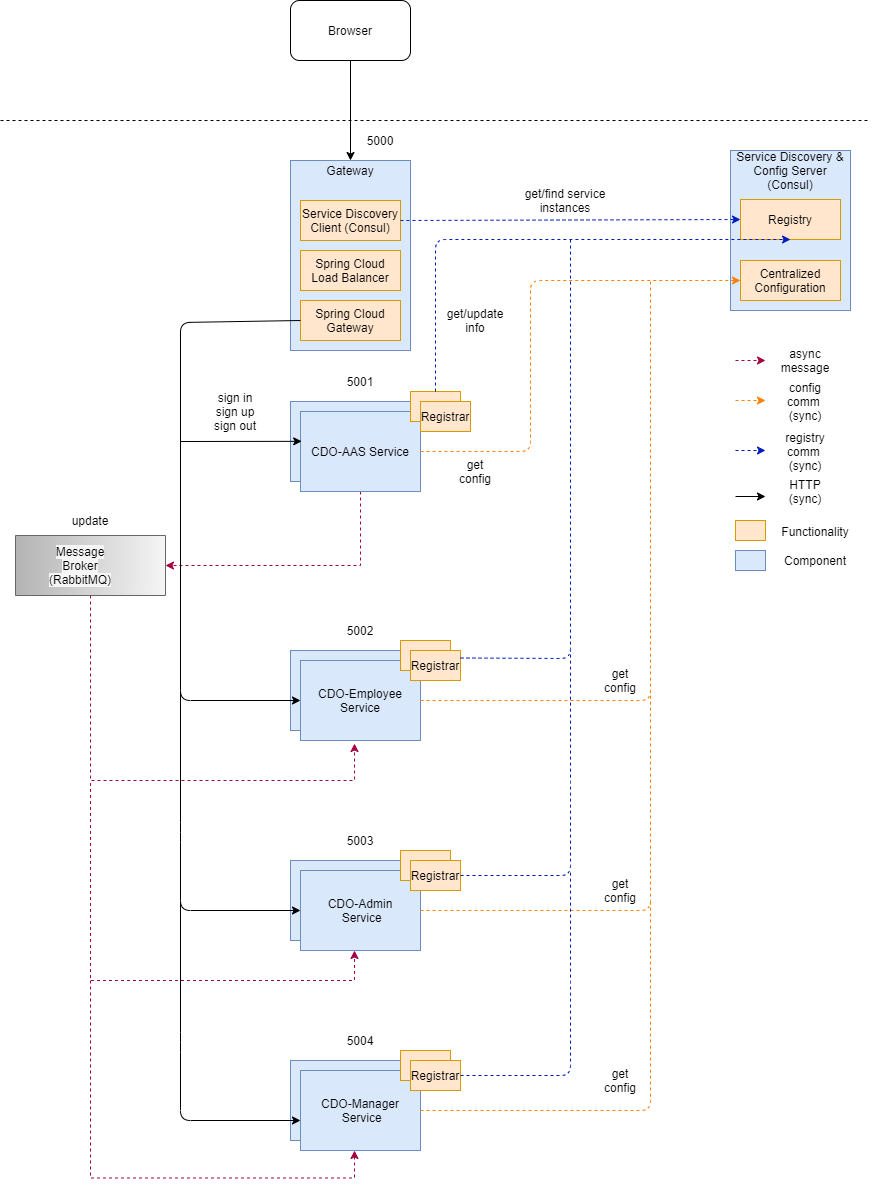

The diagram above was exported from draw.io. Its source (the exported page's mxGraphModel, read from the mxfile embedded in the PNG):
<mxGraphModel dx="1874" dy="592" grid="1" gridSize="10" guides="1" tooltips="1" connect="1" arrows="1" fold="1" page="1" pageScale="1" pageWidth="850" pageHeight="1100" math="0" shadow="0">
  <root>
    <mxCell id="0" />
    <mxCell id="1" parent="0" />
    <mxCell id="ycBP9LH7Zd-v3TcGaiHk-1" value="" style="endArrow=none;dashed=1;html=1;" parent="1" edge="1">
      <mxGeometry width="50" height="50" relative="1" as="geometry">
        <mxPoint x="-130" y="180" as="sourcePoint" />
        <mxPoint x="740" y="180" as="targetPoint" />
      </mxGeometry>
    </mxCell>
    <mxCell id="ycBP9LH7Zd-v3TcGaiHk-2" style="edgeStyle=orthogonalEdgeStyle;rounded=0;orthogonalLoop=1;jettySize=auto;html=1;exitX=0.5;exitY=1;exitDx=0;exitDy=0;entryX=0.5;entryY=0;entryDx=0;entryDy=0;" parent="1" source="ycBP9LH7Zd-v3TcGaiHk-3" target="ycBP9LH7Zd-v3TcGaiHk-8" edge="1">
      <mxGeometry relative="1" as="geometry">
        <mxPoint x="220" y="189" as="targetPoint" />
      </mxGeometry>
    </mxCell>
    <mxCell id="ycBP9LH7Zd-v3TcGaiHk-3" value="Browser" style="rounded=1;whiteSpace=wrap;html=1;" parent="1" vertex="1">
      <mxGeometry x="160" y="60" width="120" height="60" as="geometry" />
    </mxCell>
    <mxCell id="ycBP9LH7Zd-v3TcGaiHk-4" value="" style="rounded=0;whiteSpace=wrap;html=1;fillColor=#dae8fc;strokeColor=#6c8ebf;" parent="1" vertex="1">
      <mxGeometry x="160" y="220" width="120" height="190" as="geometry" />
    </mxCell>
    <mxCell id="ycBP9LH7Zd-v3TcGaiHk-5" value="Service Discovery Client (Consul)" style="rounded=0;whiteSpace=wrap;html=1;fillColor=#ffe6cc;strokeColor=#d79b00;" parent="1" vertex="1">
      <mxGeometry x="170" y="260" width="100" height="40" as="geometry" />
    </mxCell>
    <mxCell id="ycBP9LH7Zd-v3TcGaiHk-6" value="Spring Cloud Load Balancer" style="rounded=0;whiteSpace=wrap;html=1;fillColor=#ffe6cc;strokeColor=#d79b00;" parent="1" vertex="1">
      <mxGeometry x="170" y="310" width="100" height="40" as="geometry" />
    </mxCell>
    <mxCell id="ycBP9LH7Zd-v3TcGaiHk-7" value="Spring Cloud Gateway" style="rounded=0;whiteSpace=wrap;html=1;fillColor=#ffe6cc;strokeColor=#d79b00;" parent="1" vertex="1">
      <mxGeometry x="170" y="360" width="100" height="40" as="geometry" />
    </mxCell>
    <mxCell id="ycBP9LH7Zd-v3TcGaiHk-8" value="Gateway" style="text;html=1;strokeColor=none;fillColor=none;align=center;verticalAlign=middle;whiteSpace=wrap;rounded=0;" parent="1" vertex="1">
      <mxGeometry x="200" y="220" width="40" height="20" as="geometry" />
    </mxCell>
    <mxCell id="ycBP9LH7Zd-v3TcGaiHk-9" value="" style="rounded=0;whiteSpace=wrap;html=1;fillColor=#dae8fc;strokeColor=#6c8ebf;" parent="1" vertex="1">
      <mxGeometry x="600" y="210" width="120" height="160" as="geometry" />
    </mxCell>
    <mxCell id="ycBP9LH7Zd-v3TcGaiHk-10" value="Service Discovery &amp;amp; Config Server (Consul)" style="text;html=1;strokeColor=none;fillColor=none;align=center;verticalAlign=middle;whiteSpace=wrap;rounded=0;" parent="1" vertex="1">
      <mxGeometry x="605" y="220" width="110" height="20" as="geometry" />
    </mxCell>
    <mxCell id="ycBP9LH7Zd-v3TcGaiHk-11" value="Registry" style="rounded=0;whiteSpace=wrap;html=1;fillColor=#ffe6cc;strokeColor=#d79b00;" parent="1" vertex="1">
      <mxGeometry x="610" y="259" width="100" height="40" as="geometry" />
    </mxCell>
    <mxCell id="ycBP9LH7Zd-v3TcGaiHk-12" value="" style="rounded=0;whiteSpace=wrap;html=1;fillColor=#dae8fc;strokeColor=#6c8ebf;" parent="1" vertex="1">
      <mxGeometry x="160" y="461" width="120" height="80" as="geometry" />
    </mxCell>
    <mxCell id="ycBP9LH7Zd-v3TcGaiHk-13" style="edgeStyle=orthogonalEdgeStyle;rounded=0;orthogonalLoop=1;jettySize=auto;html=1;entryX=0.45;entryY=1.038;entryDx=0;entryDy=0;entryPerimeter=0;fillColor=#d80073;strokeColor=#A50040;dashed=1;exitX=1;exitY=0.5;exitDx=0;exitDy=0;exitPerimeter=0;" parent="1" source="ycBP9LH7Zd-v3TcGaiHk-14" target="ycBP9LH7Zd-v3TcGaiHk-18" edge="1">
      <mxGeometry relative="1" as="geometry">
        <mxPoint x="-10" y="740" as="sourcePoint" />
        <Array as="points">
          <mxPoint x="-40" y="840" />
          <mxPoint x="224" y="840" />
        </Array>
      </mxGeometry>
    </mxCell>
    <mxCell id="ycBP9LH7Zd-v3TcGaiHk-14" value="" style="shape=cylinder3;whiteSpace=wrap;html=1;boundedLbl=1;backgroundOutline=1;size=15;rotation=90;gradientColor=#b3b3b3;fillColor=#f5f5f5;strokeColor=#666666;" parent="1" vertex="1">
      <mxGeometry x="-70" y="550" width="60" height="150" as="geometry" />
    </mxCell>
    <mxCell id="ycBP9LH7Zd-v3TcGaiHk-15" value="" style="rounded=0;whiteSpace=wrap;html=1;fillColor=#dae8fc;strokeColor=#6c8ebf;" parent="1" vertex="1">
      <mxGeometry x="160" y="710" width="120" height="80" as="geometry" />
    </mxCell>
    <mxCell id="ycBP9LH7Zd-v3TcGaiHk-16" style="edgeStyle=orthogonalEdgeStyle;rounded=0;orthogonalLoop=1;jettySize=auto;html=1;exitX=0.5;exitY=1;exitDx=0;exitDy=0;dashed=1;fillColor=#d80073;strokeColor=#A50040;entryX=0.5;entryY=0;entryDx=0;entryDy=0;entryPerimeter=0;" parent="1" source="ycBP9LH7Zd-v3TcGaiHk-17" target="ycBP9LH7Zd-v3TcGaiHk-14" edge="1">
      <mxGeometry relative="1" as="geometry">
        <mxPoint x="40" y="625" as="targetPoint" />
        <Array as="points">
          <mxPoint x="230" y="625" />
        </Array>
      </mxGeometry>
    </mxCell>
    <mxCell id="ycBP9LH7Zd-v3TcGaiHk-17" value="CDO-AAS Service" style="rounded=0;whiteSpace=wrap;html=1;fillColor=#dae8fc;strokeColor=#6c8ebf;" parent="1" vertex="1">
      <mxGeometry x="170" y="471" width="120" height="80" as="geometry" />
    </mxCell>
    <mxCell id="ycBP9LH7Zd-v3TcGaiHk-18" value="CDO-Employee Service" style="rounded=0;whiteSpace=wrap;html=1;fillColor=#dae8fc;strokeColor=#6c8ebf;" parent="1" vertex="1">
      <mxGeometry x="170" y="720" width="120" height="80" as="geometry" />
    </mxCell>
    <mxCell id="ycBP9LH7Zd-v3TcGaiHk-19" value="" style="endArrow=classic;html=1;dashed=1;fillColor=#d80073;strokeColor=#A50040;" parent="1" edge="1">
      <mxGeometry width="50" height="50" relative="1" as="geometry">
        <mxPoint x="605" y="420" as="sourcePoint" />
        <mxPoint x="635" y="420" as="targetPoint" />
      </mxGeometry>
    </mxCell>
    <mxCell id="ycBP9LH7Zd-v3TcGaiHk-20" value="" style="rounded=0;whiteSpace=wrap;html=1;fillColor=#ffe6cc;strokeColor=#d79b00;" parent="1" vertex="1">
      <mxGeometry x="280" y="451" width="50" height="30" as="geometry" />
    </mxCell>
    <mxCell id="ycBP9LH7Zd-v3TcGaiHk-21" value="" style="rounded=0;whiteSpace=wrap;html=1;fillColor=#ffe6cc;strokeColor=#d79b00;" parent="1" vertex="1">
      <mxGeometry x="270" y="700" width="50" height="30" as="geometry" />
    </mxCell>
    <mxCell id="ycBP9LH7Zd-v3TcGaiHk-22" value="Registrar" style="rounded=0;whiteSpace=wrap;html=1;fillColor=#ffe6cc;strokeColor=#d79b00;" parent="1" vertex="1">
      <mxGeometry x="290" y="461" width="50" height="30" as="geometry" />
    </mxCell>
    <mxCell id="ycBP9LH7Zd-v3TcGaiHk-23" value="Registrar" style="rounded=0;whiteSpace=wrap;html=1;fillColor=#ffe6cc;strokeColor=#d79b00;" parent="1" vertex="1">
      <mxGeometry x="280" y="710" width="50" height="30" as="geometry" />
    </mxCell>
    <mxCell id="ycBP9LH7Zd-v3TcGaiHk-24" value="async message" style="text;html=1;strokeColor=none;fillColor=none;align=center;verticalAlign=middle;whiteSpace=wrap;rounded=0;" parent="1" vertex="1">
      <mxGeometry x="655" y="410" width="40" height="20" as="geometry" />
    </mxCell>
    <mxCell id="ycBP9LH7Zd-v3TcGaiHk-25" value="" style="endArrow=classic;html=1;dashed=1;exitX=0.5;exitY=0;exitDx=0;exitDy=0;entryX=0.5;entryY=1;entryDx=0;entryDy=0;fillColor=#0050ef;strokeColor=#001DBC;" parent="1" source="ycBP9LH7Zd-v3TcGaiHk-20" target="ycBP9LH7Zd-v3TcGaiHk-11" edge="1">
      <mxGeometry width="50" height="50" relative="1" as="geometry">
        <mxPoint x="380" y="390" as="sourcePoint" />
        <mxPoint x="430" y="340" as="targetPoint" />
        <Array as="points">
          <mxPoint x="305" y="299" />
        </Array>
      </mxGeometry>
    </mxCell>
    <mxCell id="ycBP9LH7Zd-v3TcGaiHk-26" value="" style="endArrow=none;html=1;dashed=1;exitX=1;exitY=0.25;exitDx=0;exitDy=0;fillColor=#0050ef;strokeColor=#001DBC;endFill=0;" parent="1" source="ycBP9LH7Zd-v3TcGaiHk-23" edge="1">
      <mxGeometry width="50" height="50" relative="1" as="geometry">
        <mxPoint x="380" y="390" as="sourcePoint" />
        <mxPoint x="440" y="299" as="targetPoint" />
        <Array as="points">
          <mxPoint x="440" y="718" />
          <mxPoint x="440" y="440" />
        </Array>
      </mxGeometry>
    </mxCell>
    <mxCell id="ycBP9LH7Zd-v3TcGaiHk-27" value="" style="endArrow=classic;html=1;dashed=1;fillColor=#0050ef;strokeColor=#001DBC;" parent="1" edge="1">
      <mxGeometry width="50" height="50" relative="1" as="geometry">
        <mxPoint x="605" y="510" as="sourcePoint" />
        <mxPoint x="635" y="510" as="targetPoint" />
      </mxGeometry>
    </mxCell>
    <mxCell id="ycBP9LH7Zd-v3TcGaiHk-28" value="registry comm&amp;nbsp; (sync)" style="text;html=1;strokeColor=none;fillColor=none;align=center;verticalAlign=middle;whiteSpace=wrap;rounded=0;" parent="1" vertex="1">
      <mxGeometry x="655" y="501" width="40" height="20" as="geometry" />
    </mxCell>
    <mxCell id="ycBP9LH7Zd-v3TcGaiHk-29" value="" style="endArrow=classic;html=1;exitX=0;exitY=0.5;exitDx=0;exitDy=0;entryX=0;entryY=0.5;entryDx=0;entryDy=0;" parent="1" source="ycBP9LH7Zd-v3TcGaiHk-7" target="ycBP9LH7Zd-v3TcGaiHk-18" edge="1">
      <mxGeometry width="50" height="50" relative="1" as="geometry">
        <mxPoint x="380" y="370" as="sourcePoint" />
        <mxPoint x="158" y="760" as="targetPoint" />
        <Array as="points">
          <mxPoint x="50" y="382" />
          <mxPoint x="50" y="760" />
        </Array>
      </mxGeometry>
    </mxCell>
    <mxCell id="ycBP9LH7Zd-v3TcGaiHk-30" value="" style="endArrow=classic;html=1;entryX=0.01;entryY=0.373;entryDx=0;entryDy=0;entryPerimeter=0;" parent="1" target="ycBP9LH7Zd-v3TcGaiHk-17" edge="1">
      <mxGeometry width="50" height="50" relative="1" as="geometry">
        <mxPoint x="50" y="501" as="sourcePoint" />
        <mxPoint x="430" y="320" as="targetPoint" />
      </mxGeometry>
    </mxCell>
    <mxCell id="ycBP9LH7Zd-v3TcGaiHk-31" value="" style="endArrow=classic;html=1;" parent="1" edge="1">
      <mxGeometry width="50" height="50" relative="1" as="geometry">
        <mxPoint x="605" y="556" as="sourcePoint" />
        <mxPoint x="635" y="556" as="targetPoint" />
      </mxGeometry>
    </mxCell>
    <mxCell id="ycBP9LH7Zd-v3TcGaiHk-32" value="HTTP (sync)" style="text;html=1;strokeColor=none;fillColor=none;align=center;verticalAlign=middle;whiteSpace=wrap;rounded=0;" parent="1" vertex="1">
      <mxGeometry x="655" y="541" width="40" height="20" as="geometry" />
    </mxCell>
    <mxCell id="ycBP9LH7Zd-v3TcGaiHk-33" value="update" style="text;html=1;strokeColor=none;fillColor=none;align=center;verticalAlign=middle;whiteSpace=wrap;rounded=0;" parent="1" vertex="1">
      <mxGeometry x="-60" y="570" width="40" height="20" as="geometry" />
    </mxCell>
    <mxCell id="ycBP9LH7Zd-v3TcGaiHk-34" value="5000" style="text;html=1;strokeColor=none;fillColor=none;align=center;verticalAlign=middle;whiteSpace=wrap;rounded=0;" parent="1" vertex="1">
      <mxGeometry x="230" y="190" width="40" height="20" as="geometry" />
    </mxCell>
    <mxCell id="ycBP9LH7Zd-v3TcGaiHk-35" value="sign in&lt;br&gt;sign up&lt;br&gt;sign out" style="text;html=1;strokeColor=none;fillColor=none;align=center;verticalAlign=middle;whiteSpace=wrap;rounded=0;" parent="1" vertex="1">
      <mxGeometry x="80" y="461" width="50" height="20" as="geometry" />
    </mxCell>
    <mxCell id="ycBP9LH7Zd-v3TcGaiHk-36" value="get/update info" style="text;html=1;strokeColor=none;fillColor=none;align=center;verticalAlign=middle;whiteSpace=wrap;rounded=0;" parent="1" vertex="1">
      <mxGeometry x="315" y="370" width="60" height="19" as="geometry" />
    </mxCell>
    <mxCell id="ycBP9LH7Zd-v3TcGaiHk-37" value="" style="endArrow=classic;html=1;exitX=1;exitY=0.5;exitDx=0;exitDy=0;entryX=0;entryY=0.5;entryDx=0;entryDy=0;dashed=1;fillColor=#0050ef;strokeColor=#001DBC;" parent="1" source="ycBP9LH7Zd-v3TcGaiHk-5" target="ycBP9LH7Zd-v3TcGaiHk-11" edge="1">
      <mxGeometry width="50" height="50" relative="1" as="geometry">
        <mxPoint x="380" y="320" as="sourcePoint" />
        <mxPoint x="430" y="270" as="targetPoint" />
      </mxGeometry>
    </mxCell>
    <mxCell id="ycBP9LH7Zd-v3TcGaiHk-38" value="get/find service instances" style="text;html=1;strokeColor=none;fillColor=none;align=center;verticalAlign=middle;whiteSpace=wrap;rounded=0;" parent="1" vertex="1">
      <mxGeometry x="390" y="250" width="90" height="20" as="geometry" />
    </mxCell>
    <mxCell id="ycBP9LH7Zd-v3TcGaiHk-39" value="" style="rounded=0;whiteSpace=wrap;html=1;fillColor=#ffe6cc;strokeColor=#d79b00;" parent="1" vertex="1">
      <mxGeometry x="605" y="580" width="30" height="20" as="geometry" />
    </mxCell>
    <mxCell id="ycBP9LH7Zd-v3TcGaiHk-40" value="Functionality" style="text;html=1;strokeColor=none;fillColor=none;align=center;verticalAlign=middle;whiteSpace=wrap;rounded=0;" parent="1" vertex="1">
      <mxGeometry x="665" y="581" width="40" height="20" as="geometry" />
    </mxCell>
    <mxCell id="ycBP9LH7Zd-v3TcGaiHk-41" value="" style="rounded=0;whiteSpace=wrap;html=1;fillColor=#dae8fc;strokeColor=#6c8ebf;" parent="1" vertex="1">
      <mxGeometry x="605" y="610" width="30" height="20" as="geometry" />
    </mxCell>
    <mxCell id="ycBP9LH7Zd-v3TcGaiHk-42" value="Component" style="text;html=1;strokeColor=none;fillColor=none;align=center;verticalAlign=middle;whiteSpace=wrap;rounded=0;" parent="1" vertex="1">
      <mxGeometry x="665" y="610" width="40" height="20" as="geometry" />
    </mxCell>
    <mxCell id="ycBP9LH7Zd-v3TcGaiHk-43" value="&lt;span style=&quot;background-color: rgb(245 , 245 , 245)&quot;&gt;Message Broker (RabbitMQ)&lt;/span&gt;" style="text;html=1;strokeColor=none;fillColor=none;align=center;verticalAlign=middle;whiteSpace=wrap;rounded=0;" parent="1" vertex="1">
      <mxGeometry x="-70" y="615" width="40" height="20" as="geometry" />
    </mxCell>
    <mxCell id="ycBP9LH7Zd-v3TcGaiHk-44" value="Centralized Configuration" style="rounded=0;whiteSpace=wrap;html=1;fillColor=#ffe6cc;strokeColor=#d79b00;" parent="1" vertex="1">
      <mxGeometry x="610" y="320" width="100" height="40" as="geometry" />
    </mxCell>
    <mxCell id="ycBP9LH7Zd-v3TcGaiHk-45" value="" style="endArrow=none;html=1;dashed=1;exitX=1;exitY=0.5;exitDx=0;exitDy=0;fillColor=#0050ef;endFill=0;strokeColor=#FF8000;" parent="1" source="ycBP9LH7Zd-v3TcGaiHk-18" edge="1">
      <mxGeometry width="50" height="50" relative="1" as="geometry">
        <mxPoint x="525" y="461" as="sourcePoint" />
        <mxPoint x="520" y="340" as="targetPoint" />
        <Array as="points">
          <mxPoint x="520" y="760" />
        </Array>
      </mxGeometry>
    </mxCell>
    <mxCell id="ycBP9LH7Zd-v3TcGaiHk-46" value="" style="endArrow=classic;html=1;dashed=1;exitX=1;exitY=0.5;exitDx=0;exitDy=0;entryX=0;entryY=0.5;entryDx=0;entryDy=0;fillColor=#0050ef;strokeColor=#FF8000;" parent="1" source="ycBP9LH7Zd-v3TcGaiHk-17" target="ycBP9LH7Zd-v3TcGaiHk-44" edge="1">
      <mxGeometry width="50" height="50" relative="1" as="geometry">
        <mxPoint x="315" y="461" as="sourcePoint" />
        <mxPoint x="670" y="300" as="targetPoint" />
        <Array as="points">
          <mxPoint x="400" y="511" />
          <mxPoint x="400" y="340" />
        </Array>
      </mxGeometry>
    </mxCell>
    <mxCell id="ycBP9LH7Zd-v3TcGaiHk-47" value="get config" style="text;html=1;strokeColor=none;fillColor=none;align=center;verticalAlign=middle;whiteSpace=wrap;rounded=0;" parent="1" vertex="1">
      <mxGeometry x="325" y="521" width="40" height="20" as="geometry" />
    </mxCell>
    <mxCell id="ycBP9LH7Zd-v3TcGaiHk-48" value="get config" style="text;html=1;strokeColor=none;fillColor=none;align=center;verticalAlign=middle;whiteSpace=wrap;rounded=0;" parent="1" vertex="1">
      <mxGeometry x="470" y="730" width="40" height="20" as="geometry" />
    </mxCell>
    <mxCell id="ycBP9LH7Zd-v3TcGaiHk-51" value="" style="endArrow=classic;html=1;dashed=1;fillColor=#0050ef;strokeColor=#FF8000;" parent="1" edge="1">
      <mxGeometry width="50" height="50" relative="1" as="geometry">
        <mxPoint x="605" y="460" as="sourcePoint" />
        <mxPoint x="635" y="460" as="targetPoint" />
      </mxGeometry>
    </mxCell>
    <mxCell id="ycBP9LH7Zd-v3TcGaiHk-52" value="config comm&amp;nbsp; (sync)" style="text;html=1;strokeColor=none;fillColor=none;align=center;verticalAlign=middle;whiteSpace=wrap;rounded=0;" parent="1" vertex="1">
      <mxGeometry x="655" y="451" width="40" height="20" as="geometry" />
    </mxCell>
    <mxCell id="ycBP9LH7Zd-v3TcGaiHk-53" value="" style="rounded=0;whiteSpace=wrap;html=1;fillColor=#dae8fc;strokeColor=#6c8ebf;" parent="1" vertex="1">
      <mxGeometry x="160" y="920" width="120" height="80" as="geometry" />
    </mxCell>
    <mxCell id="ycBP9LH7Zd-v3TcGaiHk-54" value="CDO-Admin&lt;br&gt;&amp;nbsp;Service" style="rounded=0;whiteSpace=wrap;html=1;fillColor=#dae8fc;strokeColor=#6c8ebf;" parent="1" vertex="1">
      <mxGeometry x="170" y="930" width="120" height="80" as="geometry" />
    </mxCell>
    <mxCell id="ycBP9LH7Zd-v3TcGaiHk-55" value="" style="rounded=0;whiteSpace=wrap;html=1;fillColor=#ffe6cc;strokeColor=#d79b00;" parent="1" vertex="1">
      <mxGeometry x="270" y="910" width="50" height="30" as="geometry" />
    </mxCell>
    <mxCell id="ycBP9LH7Zd-v3TcGaiHk-56" value="Registrar" style="rounded=0;whiteSpace=wrap;html=1;fillColor=#ffe6cc;strokeColor=#d79b00;" parent="1" vertex="1">
      <mxGeometry x="280" y="920" width="50" height="30" as="geometry" />
    </mxCell>
    <mxCell id="ycBP9LH7Zd-v3TcGaiHk-57" value="" style="endArrow=none;html=1;dashed=1;exitX=1;exitY=0.5;exitDx=0;exitDy=0;fillColor=#0050ef;endFill=0;strokeColor=#FF8000;" parent="1" source="ycBP9LH7Zd-v3TcGaiHk-54" edge="1">
      <mxGeometry width="50" height="50" relative="1" as="geometry">
        <mxPoint x="320" y="950" as="sourcePoint" />
        <mxPoint x="520" y="750" as="targetPoint" />
        <Array as="points">
          <mxPoint x="520" y="970" />
        </Array>
      </mxGeometry>
    </mxCell>
    <mxCell id="ycBP9LH7Zd-v3TcGaiHk-59" value="get config" style="text;html=1;strokeColor=none;fillColor=none;align=center;verticalAlign=middle;whiteSpace=wrap;rounded=0;" parent="1" vertex="1">
      <mxGeometry x="470" y="940" width="40" height="20" as="geometry" />
    </mxCell>
    <mxCell id="ycBP9LH7Zd-v3TcGaiHk-60" value="" style="endArrow=none;html=1;dashed=1;exitX=1;exitY=0.5;exitDx=0;exitDy=0;fillColor=#0050ef;strokeColor=#001DBC;endFill=0;" parent="1" source="ycBP9LH7Zd-v3TcGaiHk-56" edge="1">
      <mxGeometry width="50" height="50" relative="1" as="geometry">
        <mxPoint x="330" y="1128.5" as="sourcePoint" />
        <mxPoint x="440" y="710" as="targetPoint" />
        <Array as="points">
          <mxPoint x="440" y="935" />
          <mxPoint x="440" y="851" />
        </Array>
      </mxGeometry>
    </mxCell>
    <mxCell id="ycBP9LH7Zd-v3TcGaiHk-61" value="" style="endArrow=classic;html=1;entryX=0;entryY=0.5;entryDx=0;entryDy=0;" parent="1" target="ycBP9LH7Zd-v3TcGaiHk-54" edge="1">
      <mxGeometry width="50" height="50" relative="1" as="geometry">
        <mxPoint x="50" y="750" as="sourcePoint" />
        <mxPoint x="170" y="1270" as="targetPoint" />
        <Array as="points">
          <mxPoint x="50" y="892" />
          <mxPoint x="50" y="970" />
        </Array>
      </mxGeometry>
    </mxCell>
    <mxCell id="ycBP9LH7Zd-v3TcGaiHk-62" style="edgeStyle=orthogonalEdgeStyle;rounded=0;orthogonalLoop=1;jettySize=auto;html=1;fillColor=#d80073;strokeColor=#A50040;dashed=1;exitX=1;exitY=0.5;exitDx=0;exitDy=0;exitPerimeter=0;" parent="1" edge="1">
      <mxGeometry relative="1" as="geometry">
        <mxPoint x="-40" y="842.5" as="sourcePoint" />
        <mxPoint x="224" y="1010" as="targetPoint" />
        <Array as="points">
          <mxPoint x="-40" y="1040" />
          <mxPoint x="224" y="1040" />
        </Array>
      </mxGeometry>
    </mxCell>
    <mxCell id="ycBP9LH7Zd-v3TcGaiHk-63" value="5001" style="text;html=1;strokeColor=none;fillColor=none;align=center;verticalAlign=middle;whiteSpace=wrap;rounded=0;" parent="1" vertex="1">
      <mxGeometry x="210" y="431" width="40" height="20" as="geometry" />
    </mxCell>
    <mxCell id="ycBP9LH7Zd-v3TcGaiHk-64" value="5002" style="text;html=1;strokeColor=none;fillColor=none;align=center;verticalAlign=middle;whiteSpace=wrap;rounded=0;" parent="1" vertex="1">
      <mxGeometry x="210" y="680" width="40" height="20" as="geometry" />
    </mxCell>
    <mxCell id="ycBP9LH7Zd-v3TcGaiHk-65" value="5003" style="text;html=1;strokeColor=none;fillColor=none;align=center;verticalAlign=middle;whiteSpace=wrap;rounded=0;" parent="1" vertex="1">
      <mxGeometry x="210" y="890" width="40" height="20" as="geometry" />
    </mxCell>
    <mxCell id="CD-10_K2tZXaWj1sNQmH-1" value="" style="rounded=0;whiteSpace=wrap;html=1;fillColor=#dae8fc;strokeColor=#6c8ebf;" vertex="1" parent="1">
      <mxGeometry x="160" y="1120" width="120" height="80" as="geometry" />
    </mxCell>
    <mxCell id="CD-10_K2tZXaWj1sNQmH-2" value="CDO-Manager&lt;br&gt;&amp;nbsp;Service" style="rounded=0;whiteSpace=wrap;html=1;fillColor=#dae8fc;strokeColor=#6c8ebf;" vertex="1" parent="1">
      <mxGeometry x="170" y="1130" width="120" height="80" as="geometry" />
    </mxCell>
    <mxCell id="CD-10_K2tZXaWj1sNQmH-3" value="" style="rounded=0;whiteSpace=wrap;html=1;fillColor=#ffe6cc;strokeColor=#d79b00;" vertex="1" parent="1">
      <mxGeometry x="270" y="1110" width="50" height="30" as="geometry" />
    </mxCell>
    <mxCell id="CD-10_K2tZXaWj1sNQmH-4" value="Registrar" style="rounded=0;whiteSpace=wrap;html=1;fillColor=#ffe6cc;strokeColor=#d79b00;" vertex="1" parent="1">
      <mxGeometry x="280" y="1120" width="50" height="30" as="geometry" />
    </mxCell>
    <mxCell id="CD-10_K2tZXaWj1sNQmH-5" value="5004&lt;br&gt;" style="text;html=1;strokeColor=none;fillColor=none;align=center;verticalAlign=middle;whiteSpace=wrap;rounded=0;" vertex="1" parent="1">
      <mxGeometry x="210" y="1090" width="40" height="20" as="geometry" />
    </mxCell>
    <mxCell id="CD-10_K2tZXaWj1sNQmH-6" style="edgeStyle=orthogonalEdgeStyle;rounded=0;orthogonalLoop=1;jettySize=auto;html=1;fillColor=#d80073;strokeColor=#A50040;dashed=1;exitX=1;exitY=0.5;exitDx=0;exitDy=0;exitPerimeter=0;" edge="1" parent="1">
      <mxGeometry relative="1" as="geometry">
        <mxPoint x="-40" y="1040" as="sourcePoint" />
        <mxPoint x="224" y="1210" as="targetPoint" />
        <Array as="points">
          <mxPoint x="-40" y="1237.5" />
          <mxPoint x="224" y="1237.5" />
        </Array>
      </mxGeometry>
    </mxCell>
    <mxCell id="CD-10_K2tZXaWj1sNQmH-7" value="" style="endArrow=classic;html=1;entryX=0;entryY=0.5;entryDx=0;entryDy=0;" edge="1" parent="1">
      <mxGeometry width="50" height="50" relative="1" as="geometry">
        <mxPoint x="50" y="960" as="sourcePoint" />
        <mxPoint x="170" y="1180" as="targetPoint" />
        <Array as="points">
          <mxPoint x="50" y="1102" />
          <mxPoint x="50" y="1180" />
        </Array>
      </mxGeometry>
    </mxCell>
    <mxCell id="CD-10_K2tZXaWj1sNQmH-8" value="" style="endArrow=none;html=1;dashed=1;exitX=1;exitY=0.5;exitDx=0;exitDy=0;fillColor=#0050ef;strokeColor=#001DBC;endFill=0;" edge="1" parent="1">
      <mxGeometry width="50" height="50" relative="1" as="geometry">
        <mxPoint x="330" y="1135" as="sourcePoint" />
        <mxPoint x="440" y="930" as="targetPoint" />
        <Array as="points">
          <mxPoint x="440" y="1135" />
          <mxPoint x="440" y="1051" />
        </Array>
      </mxGeometry>
    </mxCell>
    <mxCell id="CD-10_K2tZXaWj1sNQmH-9" value="" style="endArrow=none;html=1;dashed=1;exitX=1;exitY=0.5;exitDx=0;exitDy=0;fillColor=#0050ef;endFill=0;strokeColor=#FF8000;" edge="1" parent="1">
      <mxGeometry width="50" height="50" relative="1" as="geometry">
        <mxPoint x="290" y="1170" as="sourcePoint" />
        <mxPoint x="520" y="960" as="targetPoint" />
        <Array as="points">
          <mxPoint x="520" y="1170" />
        </Array>
      </mxGeometry>
    </mxCell>
    <mxCell id="CD-10_K2tZXaWj1sNQmH-10" value="get config" style="text;html=1;strokeColor=none;fillColor=none;align=center;verticalAlign=middle;whiteSpace=wrap;rounded=0;" vertex="1" parent="1">
      <mxGeometry x="470" y="1130" width="40" height="20" as="geometry" />
    </mxCell>
  </root>
</mxGraphModel>